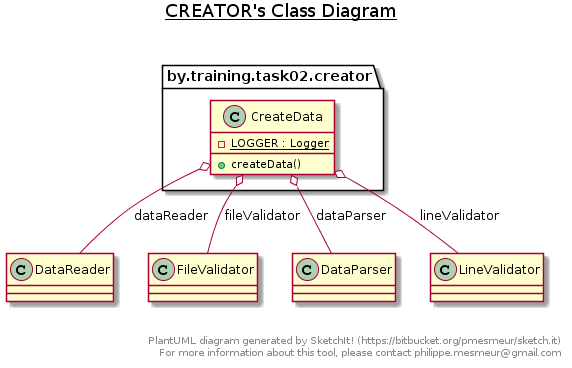

The diagram above was rendered by PlantUML. Its source (embedded in the PNG):
@startuml
title __CREATOR's Class Diagram__\n

  package by.training.task02.creator {
    class CreateData {
        {static} - LOGGER : Logger
        + createData()
    }
  }
  

  CreateData o-- DataReader : dataReader
  CreateData o-- FileValidator : fileValidator
  CreateData o-- DataParser : dataParser
  CreateData o-- LineValidator : lineValidator


right footer


PlantUML diagram generated by SketchIt! (https://bitbucket.org/pmesmeur/sketch.it)
For more information about this tool, please contact philippe.mesmeur@gmail.com
endfooter
@enduml